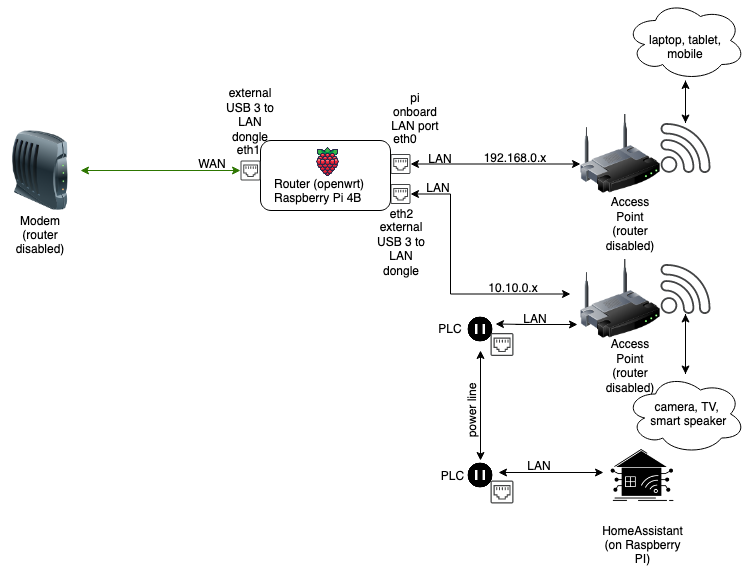

The diagram above was exported from draw.io. Its source (the exported page's mxGraphModel, read from the mxfile embedded in the PNG):
<mxGraphModel dx="1306" dy="837" grid="1" gridSize="10" guides="1" tooltips="1" connect="1" arrows="1" fold="1" page="1" pageScale="1" pageWidth="850" pageHeight="1100" math="0" shadow="0">
  <root>
    <mxCell id="0" />
    <mxCell id="1" parent="0" />
    <mxCell id="PxpAApCseYtSq1UY4rPy-1" value="" style="image;html=1;image=img/lib/clip_art/networking/Modem_128x128.png" parent="1" vertex="1">
      <mxGeometry x="80" y="160" width="80" height="80" as="geometry" />
    </mxCell>
    <mxCell id="PxpAApCseYtSq1UY4rPy-8" value="" style="endArrow=classic;startArrow=classic;html=1;rounded=0;exitX=1;exitY=0.5;exitDx=0;exitDy=0;fillColor=#60a917;strokeColor=#2D7600;" parent="1" source="PxpAApCseYtSq1UY4rPy-1" edge="1">
      <mxGeometry width="50" height="50" relative="1" as="geometry">
        <mxPoint x="180" y="200" as="sourcePoint" />
        <mxPoint x="320" y="200" as="targetPoint" />
      </mxGeometry>
    </mxCell>
    <mxCell id="PxpAApCseYtSq1UY4rPy-15" value="&lt;div&gt;Modem (router disabled)&lt;/div&gt;" style="text;html=1;strokeColor=none;fillColor=none;align=center;verticalAlign=middle;whiteSpace=wrap;rounded=0;" parent="1" vertex="1">
      <mxGeometry x="90" y="250" width="60" height="30" as="geometry" />
    </mxCell>
    <mxCell id="PxpAApCseYtSq1UY4rPy-30" value="WAN" style="text;html=1;strokeColor=none;fillColor=none;align=center;verticalAlign=middle;whiteSpace=wrap;rounded=0;" parent="1" vertex="1">
      <mxGeometry x="262" y="179" width="60" height="30" as="geometry" />
    </mxCell>
    <mxCell id="heESUydr5_HdH7jnXagB-15" value="" style="group" parent="1" vertex="1" connectable="0">
      <mxGeometry x="465" y="126.5" width="325" height="277" as="geometry" />
    </mxCell>
    <mxCell id="PxpAApCseYtSq1UY4rPy-2" value="" style="image;html=1;image=img/lib/clip_art/networking/Wireless_Router_128x128.png" parent="heESUydr5_HdH7jnXagB-15" vertex="1">
      <mxGeometry x="195" y="17" width="80" height="80" as="geometry" />
    </mxCell>
    <mxCell id="PxpAApCseYtSq1UY4rPy-9" value="" style="endArrow=classic;startArrow=classic;html=1;rounded=0;entryX=0;entryY=0.625;entryDx=0;entryDy=0;entryPerimeter=0;" parent="heESUydr5_HdH7jnXagB-15" source="PxpAApCseYtSq1UY4rPy-11" target="PxpAApCseYtSq1UY4rPy-2" edge="1">
      <mxGeometry width="50" height="50" relative="1" as="geometry">
        <mxPoint x="35" y="67" as="sourcePoint" />
        <mxPoint x="155" y="67" as="targetPoint" />
      </mxGeometry>
    </mxCell>
    <mxCell id="PxpAApCseYtSq1UY4rPy-16" value="Access Point (router disabled)" style="text;html=1;strokeColor=none;fillColor=none;align=center;verticalAlign=middle;whiteSpace=wrap;rounded=0;" parent="heESUydr5_HdH7jnXagB-15" vertex="1">
      <mxGeometry x="225" y="117" width="40" height="20" as="geometry" />
    </mxCell>
    <mxCell id="PxpAApCseYtSq1UY4rPy-31" value="LAN" style="text;html=1;strokeColor=none;fillColor=none;align=center;verticalAlign=middle;whiteSpace=wrap;rounded=0;" parent="heESUydr5_HdH7jnXagB-15" vertex="1">
      <mxGeometry x="25" y="47" width="60" height="30" as="geometry" />
    </mxCell>
    <mxCell id="PxpAApCseYtSq1UY4rPy-32" value="" style="sketch=0;pointerEvents=1;shadow=0;dashed=0;html=1;strokeColor=none;fillColor=#434445;aspect=fixed;labelPosition=center;verticalLabelPosition=bottom;verticalAlign=top;align=center;outlineConnect=0;shape=mxgraph.vvd.wi_fi;" parent="heESUydr5_HdH7jnXagB-15" vertex="1">
      <mxGeometry x="275" y="26" width="50" height="50" as="geometry" />
    </mxCell>
    <mxCell id="xIIYVnJPuSh0PwGSnz5O-2" value="" style="group" parent="heESUydr5_HdH7jnXagB-15" vertex="1" connectable="0">
      <mxGeometry x="5" y="67" width="70" height="40" as="geometry" />
    </mxCell>
    <mxCell id="PxpAApCseYtSq1UY4rPy-27" value="" style="group" parent="xIIYVnJPuSh0PwGSnz5O-2" vertex="1" connectable="0">
      <mxGeometry y="-15" width="70" height="30" as="geometry" />
    </mxCell>
    <mxCell id="PxpAApCseYtSq1UY4rPy-11" value="" style="sketch=0;pointerEvents=1;shadow=0;dashed=0;html=1;strokeColor=none;fillColor=#434445;aspect=fixed;labelPosition=center;verticalLabelPosition=bottom;verticalAlign=top;align=center;outlineConnect=0;shape=mxgraph.vvd.ethernet_port;" parent="PxpAApCseYtSq1UY4rPy-27" vertex="1">
      <mxGeometry y="5" width="20" height="20" as="geometry" />
    </mxCell>
    <mxCell id="PxpAApCseYtSq1UY4rPy-12" value="eth0" style="text;html=1;strokeColor=none;fillColor=none;align=center;verticalAlign=middle;whiteSpace=wrap;rounded=0;" parent="PxpAApCseYtSq1UY4rPy-27" vertex="1">
      <mxGeometry x="-15" y="-25" width="60" height="30" as="geometry" />
    </mxCell>
    <mxCell id="xIIYVnJPuSh0PwGSnz5O-3" value="" style="sketch=0;pointerEvents=1;shadow=0;dashed=0;html=1;strokeColor=none;fillColor=#434445;aspect=fixed;labelPosition=center;verticalLabelPosition=bottom;verticalAlign=top;align=center;outlineConnect=0;shape=mxgraph.vvd.ethernet_port;" parent="xIIYVnJPuSh0PwGSnz5O-2" vertex="1">
      <mxGeometry y="20" width="20" height="20" as="geometry" />
    </mxCell>
    <mxCell id="heESUydr5_HdH7jnXagB-1" value="" style="endArrow=classic;startArrow=classic;html=1;rounded=0;" parent="heESUydr5_HdH7jnXagB-15" target="xIIYVnJPuSh0PwGSnz5O-3" edge="1">
      <mxGeometry width="50" height="50" relative="1" as="geometry">
        <mxPoint x="185" y="197" as="sourcePoint" />
        <mxPoint x="35" y="97" as="targetPoint" />
        <Array as="points">
          <mxPoint x="65" y="197" />
          <mxPoint x="65" y="97" />
        </Array>
      </mxGeometry>
    </mxCell>
    <mxCell id="PxpAApCseYtSq1UY4rPy-36" value="&lt;div&gt;pi &lt;br&gt;&lt;/div&gt;&lt;div&gt;onboard LAN port&lt;/div&gt;" style="text;html=1;strokeColor=none;fillColor=none;align=center;verticalAlign=middle;whiteSpace=wrap;rounded=0;" parent="heESUydr5_HdH7jnXagB-15" vertex="1">
      <mxGeometry width="60" height="30" as="geometry" />
    </mxCell>
    <mxCell id="heESUydr5_HdH7jnXagB-6" value="eth2" style="text;html=1;strokeColor=none;fillColor=none;align=center;verticalAlign=middle;whiteSpace=wrap;rounded=0;" parent="heESUydr5_HdH7jnXagB-15" vertex="1">
      <mxGeometry x="5" y="107" width="22.857142857142854" height="20" as="geometry" />
    </mxCell>
    <mxCell id="heESUydr5_HdH7jnXagB-9" value="LAN" style="text;html=1;strokeColor=none;fillColor=none;align=center;verticalAlign=middle;whiteSpace=wrap;rounded=0;" parent="heESUydr5_HdH7jnXagB-15" vertex="1">
      <mxGeometry x="23" y="76" width="60" height="30" as="geometry" />
    </mxCell>
    <mxCell id="heESUydr5_HdH7jnXagB-12" value="" style="image;html=1;image=img/lib/clip_art/networking/Wireless_Router_128x128.png" parent="heESUydr5_HdH7jnXagB-15" vertex="1">
      <mxGeometry x="195" y="162" width="80" height="80" as="geometry" />
    </mxCell>
    <mxCell id="heESUydr5_HdH7jnXagB-13" value="Access Point (router disabled)" style="text;html=1;strokeColor=none;fillColor=none;align=center;verticalAlign=middle;whiteSpace=wrap;rounded=0;" parent="heESUydr5_HdH7jnXagB-15" vertex="1">
      <mxGeometry x="225" y="259" width="40" height="20" as="geometry" />
    </mxCell>
    <mxCell id="heESUydr5_HdH7jnXagB-14" value="" style="sketch=0;pointerEvents=1;shadow=0;dashed=0;html=1;strokeColor=none;fillColor=#434445;aspect=fixed;labelPosition=center;verticalLabelPosition=bottom;verticalAlign=top;align=center;outlineConnect=0;shape=mxgraph.vvd.wi_fi;" parent="heESUydr5_HdH7jnXagB-15" vertex="1">
      <mxGeometry x="275" y="167" width="50" height="50" as="geometry" />
    </mxCell>
    <mxCell id="heESUydr5_HdH7jnXagB-5" value="&lt;div&gt;external USB 3 to LAN dongle&lt;/div&gt;" style="text;html=1;strokeColor=none;fillColor=none;align=center;verticalAlign=middle;whiteSpace=wrap;rounded=0;" parent="heESUydr5_HdH7jnXagB-15" vertex="1">
      <mxGeometry x="-13.569999999999993" y="137" width="60" height="30" as="geometry" />
    </mxCell>
    <mxCell id="XWawUic1mV_Ui8MtlTXK-3" value="" style="shape=image;html=1;verticalAlign=top;verticalLabelPosition=bottom;labelBackgroundColor=#ffffff;imageAspect=0;aspect=fixed;image=https://cdn3.iconfinder.com/data/icons/energy-and-power-glyph-24-px/24/Plug_in_power_socket_power_supply_socket_wall_socket-128.png" vertex="1" parent="heESUydr5_HdH7jnXagB-15">
      <mxGeometry x="80" y="217" width="30" height="30" as="geometry" />
    </mxCell>
    <mxCell id="XWawUic1mV_Ui8MtlTXK-31" value="" style="edgeStyle=orthogonalEdgeStyle;rounded=0;orthogonalLoop=1;jettySize=auto;html=1;entryX=1;entryY=0.5;entryDx=0;entryDy=0;" edge="1" parent="heESUydr5_HdH7jnXagB-15">
      <mxGeometry relative="1" as="geometry">
        <mxPoint x="177" y="227.5" as="sourcePoint" />
        <mxPoint x="110" y="227" as="targetPoint" />
        <Array as="points">
          <mxPoint x="144" y="227" />
        </Array>
      </mxGeometry>
    </mxCell>
    <mxCell id="XWawUic1mV_Ui8MtlTXK-7" value="&lt;div&gt;PLC&lt;/div&gt;" style="text;html=1;strokeColor=none;fillColor=none;align=center;verticalAlign=middle;whiteSpace=wrap;rounded=0;" vertex="1" parent="heESUydr5_HdH7jnXagB-15">
      <mxGeometry x="35" y="217" width="60" height="30" as="geometry" />
    </mxCell>
    <mxCell id="XWawUic1mV_Ui8MtlTXK-46" value="" style="sketch=0;pointerEvents=1;shadow=0;dashed=0;html=1;strokeColor=none;fillColor=#434445;aspect=fixed;labelPosition=center;verticalLabelPosition=bottom;verticalAlign=top;align=center;outlineConnect=0;shape=mxgraph.vvd.ethernet_port;" vertex="1" parent="heESUydr5_HdH7jnXagB-15">
      <mxGeometry x="105" y="236" width="23" height="23" as="geometry" />
    </mxCell>
    <mxCell id="XWawUic1mV_Ui8MtlTXK-42" value="192.168.0.x" style="text;html=1;strokeColor=none;fillColor=none;align=center;verticalAlign=middle;whiteSpace=wrap;rounded=0;" vertex="1" parent="heESUydr5_HdH7jnXagB-15">
      <mxGeometry x="65" y="46" width="130" height="30" as="geometry" />
    </mxCell>
    <mxCell id="XWawUic1mV_Ui8MtlTXK-43" value="10.10.0.x" style="text;html=1;strokeColor=none;fillColor=none;align=center;verticalAlign=middle;whiteSpace=wrap;rounded=0;" vertex="1" parent="heESUydr5_HdH7jnXagB-15">
      <mxGeometry x="63" y="176" width="130" height="30" as="geometry" />
    </mxCell>
    <mxCell id="XWawUic1mV_Ui8MtlTXK-52" value="LAN" style="text;html=1;strokeColor=none;fillColor=none;align=center;verticalAlign=middle;whiteSpace=wrap;rounded=0;" vertex="1" parent="heESUydr5_HdH7jnXagB-15">
      <mxGeometry x="135" y="212" width="30" height="20" as="geometry" />
    </mxCell>
    <mxCell id="heESUydr5_HdH7jnXagB-19" value="" style="group" parent="1" vertex="1" connectable="0">
      <mxGeometry x="340" y="170" width="140" height="70" as="geometry" />
    </mxCell>
    <mxCell id="heESUydr5_HdH7jnXagB-18" value="" style="rounded=1;whiteSpace=wrap;html=1;" parent="heESUydr5_HdH7jnXagB-19" vertex="1">
      <mxGeometry width="130" height="70" as="geometry" />
    </mxCell>
    <mxCell id="PxpAApCseYtSq1UY4rPy-5" value="" style="shape=image;html=1;verticalAlign=top;verticalLabelPosition=bottom;labelBackgroundColor=#ffffff;imageAspect=0;aspect=fixed;image=https://cdn1.iconfinder.com/data/icons/fruit-136/64/Fruit_iconfree_Filled_Outline_raspberry-healthy-organic-food-fruit_icon-128.png" parent="heESUydr5_HdH7jnXagB-19" vertex="1">
      <mxGeometry x="51.99833333333332" y="6" width="31.43" height="31.43" as="geometry" />
    </mxCell>
    <mxCell id="PxpAApCseYtSq1UY4rPy-17" value="&lt;div&gt;Router (openwrt)&lt;/div&gt;&lt;div&gt;Raspberry Pi 4B&lt;/div&gt;" style="text;whiteSpace=wrap;html=1;" parent="heESUydr5_HdH7jnXagB-19" vertex="1">
      <mxGeometry x="11.993333333333332" y="30" width="116.66666666666666" height="20" as="geometry" />
    </mxCell>
    <mxCell id="PxpAApCseYtSq1UY4rPy-33" value="&lt;div&gt;external USB 3 to LAN dongle&lt;/div&gt;" style="text;html=1;strokeColor=none;fillColor=none;align=center;verticalAlign=middle;whiteSpace=wrap;rounded=0;" parent="1" vertex="1">
      <mxGeometry x="300" y="130" width="60" height="30" as="geometry" />
    </mxCell>
    <mxCell id="heESUydr5_HdH7jnXagB-3" value="" style="group" parent="1" vertex="1" connectable="0">
      <mxGeometry x="320" y="170" width="40" height="40" as="geometry" />
    </mxCell>
    <mxCell id="PxpAApCseYtSq1UY4rPy-29" value="" style="group" parent="heESUydr5_HdH7jnXagB-3" vertex="1" connectable="0">
      <mxGeometry width="40" height="20" as="geometry" />
    </mxCell>
    <mxCell id="PxpAApCseYtSq1UY4rPy-13" value="eth1" style="text;html=1;strokeColor=none;fillColor=none;align=center;verticalAlign=middle;whiteSpace=wrap;rounded=0;" parent="PxpAApCseYtSq1UY4rPy-29" vertex="1">
      <mxGeometry x="-3" width="22.857142857142854" height="20" as="geometry" />
    </mxCell>
    <mxCell id="PxpAApCseYtSq1UY4rPy-10" value="" style="sketch=0;pointerEvents=1;shadow=0;dashed=0;html=1;strokeColor=none;fillColor=#434445;aspect=fixed;labelPosition=center;verticalLabelPosition=bottom;verticalAlign=top;align=center;outlineConnect=0;shape=mxgraph.vvd.ethernet_port;" parent="heESUydr5_HdH7jnXagB-3" vertex="1">
      <mxGeometry y="20" width="20" height="20" as="geometry" />
    </mxCell>
    <mxCell id="XWawUic1mV_Ui8MtlTXK-14" value="" style="edgeStyle=orthogonalEdgeStyle;rounded=0;orthogonalLoop=1;jettySize=auto;html=1;" edge="1" parent="1" source="XWawUic1mV_Ui8MtlTXK-1" target="PxpAApCseYtSq1UY4rPy-32">
      <mxGeometry relative="1" as="geometry" />
    </mxCell>
    <mxCell id="XWawUic1mV_Ui8MtlTXK-1" value="&lt;div&gt;&lt;br&gt;&lt;/div&gt;&lt;div&gt;laptop, tablet,&lt;/div&gt;&lt;div&gt;mobile&lt;br&gt;&lt;/div&gt;" style="ellipse;shape=cloud;whiteSpace=wrap;html=1;" vertex="1" parent="1">
      <mxGeometry x="705" y="30" width="120" height="80" as="geometry" />
    </mxCell>
    <mxCell id="XWawUic1mV_Ui8MtlTXK-34" value="" style="edgeStyle=orthogonalEdgeStyle;rounded=0;orthogonalLoop=1;jettySize=auto;html=1;" edge="1" parent="1" source="XWawUic1mV_Ui8MtlTXK-2" target="heESUydr5_HdH7jnXagB-14">
      <mxGeometry relative="1" as="geometry" />
    </mxCell>
    <mxCell id="XWawUic1mV_Ui8MtlTXK-2" value="&lt;div&gt;&amp;nbsp;camera, TV,&lt;/div&gt;&amp;nbsp; smart speaker" style="ellipse;shape=cloud;whiteSpace=wrap;html=1;" vertex="1" parent="1">
      <mxGeometry x="705" y="403.5" width="120" height="80" as="geometry" />
    </mxCell>
    <mxCell id="XWawUic1mV_Ui8MtlTXK-5" value="" style="shape=image;html=1;verticalAlign=top;verticalLabelPosition=bottom;labelBackgroundColor=#ffffff;imageAspect=0;aspect=fixed;image=https://cdn3.iconfinder.com/data/icons/energy-and-power-glyph-24-px/24/Plug_in_power_socket_power_supply_socket_wall_socket-128.png" vertex="1" parent="1">
      <mxGeometry x="545" y="490" width="30" height="30" as="geometry" />
    </mxCell>
    <mxCell id="XWawUic1mV_Ui8MtlTXK-8" value="&lt;div&gt;PLC&lt;/div&gt;" style="text;html=1;strokeColor=none;fillColor=none;align=center;verticalAlign=middle;whiteSpace=wrap;rounded=0;" vertex="1" parent="1">
      <mxGeometry x="509" y="496" width="47" height="20" as="geometry" />
    </mxCell>
    <mxCell id="XWawUic1mV_Ui8MtlTXK-10" value="" style="shape=image;html=1;verticalAlign=top;verticalLabelPosition=bottom;labelBackgroundColor=#ffffff;imageAspect=0;aspect=fixed;image=https://cdn1.iconfinder.com/data/icons/software-engineering-and-video-gaming/512/519_Automation_home_house_smart_network_Hardware_Engineering_Internet-128.png" vertex="1" parent="1">
      <mxGeometry x="687" y="470" width="70" height="70" as="geometry" />
    </mxCell>
    <mxCell id="XWawUic1mV_Ui8MtlTXK-13" value="" style="edgeStyle=orthogonalEdgeStyle;rounded=0;orthogonalLoop=1;jettySize=auto;html=1;" edge="1" parent="1" source="PxpAApCseYtSq1UY4rPy-32" target="XWawUic1mV_Ui8MtlTXK-1">
      <mxGeometry relative="1" as="geometry" />
    </mxCell>
    <mxCell id="XWawUic1mV_Ui8MtlTXK-17" value="HomeAssistant (on Raspberry PI)" style="text;html=1;strokeColor=none;fillColor=none;align=center;verticalAlign=middle;whiteSpace=wrap;rounded=0;" vertex="1" parent="1">
      <mxGeometry x="679.5" y="560" width="85" height="30" as="geometry" />
    </mxCell>
    <mxCell id="XWawUic1mV_Ui8MtlTXK-33" value="" style="edgeStyle=orthogonalEdgeStyle;rounded=0;orthogonalLoop=1;jettySize=auto;html=1;" edge="1" parent="1">
      <mxGeometry relative="1" as="geometry">
        <mxPoint x="595" y="354" as="sourcePoint" />
        <mxPoint x="657" y="354" as="targetPoint" />
      </mxGeometry>
    </mxCell>
    <mxCell id="XWawUic1mV_Ui8MtlTXK-9" value="" style="endArrow=classic;startArrow=classic;html=1;rounded=0;exitX=0.5;exitY=0;exitDx=0;exitDy=0;" edge="1" parent="1">
      <mxGeometry width="50" height="50" relative="1" as="geometry">
        <mxPoint x="560" y="490" as="sourcePoint" />
        <mxPoint x="560" y="380" as="targetPoint" />
      </mxGeometry>
    </mxCell>
    <mxCell id="XWawUic1mV_Ui8MtlTXK-35" value="" style="edgeStyle=orthogonalEdgeStyle;rounded=0;orthogonalLoop=1;jettySize=auto;html=1;" edge="1" parent="1" source="heESUydr5_HdH7jnXagB-14" target="XWawUic1mV_Ui8MtlTXK-2">
      <mxGeometry relative="1" as="geometry" />
    </mxCell>
    <mxCell id="XWawUic1mV_Ui8MtlTXK-49" value="" style="endArrow=classic;startArrow=classic;html=1;rounded=0;" edge="1" parent="1">
      <mxGeometry width="50" height="50" relative="1" as="geometry">
        <mxPoint x="578" y="502" as="sourcePoint" />
        <mxPoint x="683" y="502" as="targetPoint" />
      </mxGeometry>
    </mxCell>
    <mxCell id="XWawUic1mV_Ui8MtlTXK-50" value="" style="sketch=0;pointerEvents=1;shadow=0;dashed=0;html=1;strokeColor=none;fillColor=#434445;aspect=fixed;labelPosition=center;verticalLabelPosition=bottom;verticalAlign=top;align=center;outlineConnect=0;shape=mxgraph.vvd.ethernet_port;" vertex="1" parent="1">
      <mxGeometry x="570" y="510" width="23" height="23" as="geometry" />
    </mxCell>
    <mxCell id="XWawUic1mV_Ui8MtlTXK-53" value="LAN" style="text;html=1;strokeColor=none;fillColor=none;align=center;verticalAlign=middle;whiteSpace=wrap;rounded=0;" vertex="1" parent="1">
      <mxGeometry x="603.5" y="486" width="30" height="20" as="geometry" />
    </mxCell>
    <mxCell id="XWawUic1mV_Ui8MtlTXK-54" value="power line" style="text;html=1;strokeColor=none;fillColor=none;align=center;verticalAlign=middle;whiteSpace=wrap;rounded=0;rotation=-90;" vertex="1" parent="1">
      <mxGeometry x="517" y="430" width="70" height="20" as="geometry" />
    </mxCell>
  </root>
</mxGraphModel>